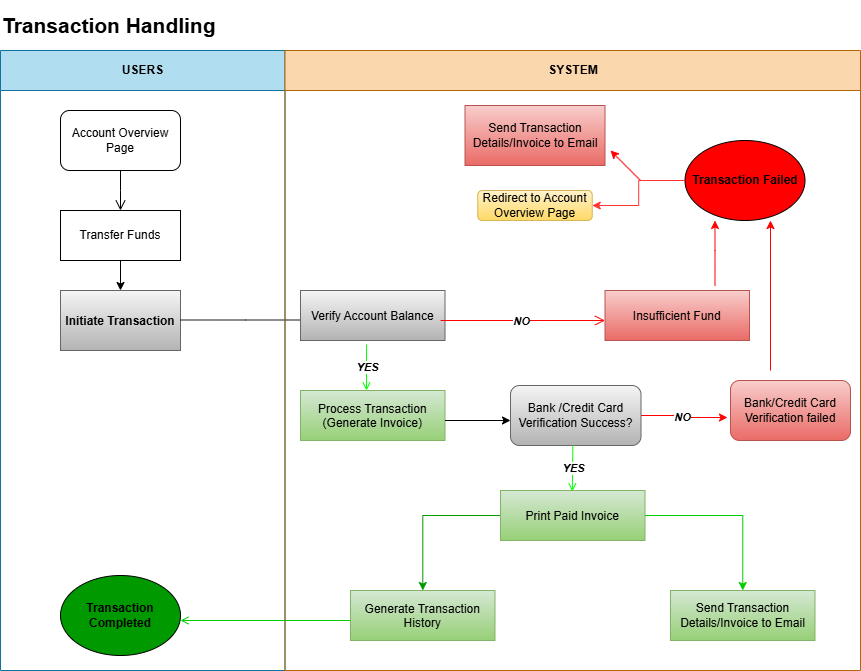

The diagram above was exported from draw.io. Its source (the exported page's mxGraphModel, read from the mxfile embedded in the PNG):
<mxGraphModel dx="1434" dy="746" grid="1" gridSize="10" guides="1" tooltips="1" connect="1" arrows="1" fold="1" page="1" pageScale="1" pageWidth="827" pageHeight="1169" background="none" math="0" shadow="0">
  <root>
    <mxCell id="0" />
    <mxCell id="1" parent="0" />
    <mxCell id="ajkcSJGfrXjM4uJGwbG1-1" value="USERS" style="swimlane;whiteSpace=wrap;fillColor=#b1ddf0;strokeColor=#10739e;startSize=40;" vertex="1" parent="1">
      <mxGeometry x="50" y="60" width="284.5" height="620" as="geometry" />
    </mxCell>
    <mxCell id="ajkcSJGfrXjM4uJGwbG1-2" value="" style="edgeStyle=elbowEdgeStyle;elbow=horizontal;verticalAlign=bottom;endArrow=open;endSize=8;strokeColor=#000000;endFill=1;rounded=0;fillColor=#a0522d;" edge="1" parent="ajkcSJGfrXjM4uJGwbG1-1" target="ajkcSJGfrXjM4uJGwbG1-31">
      <mxGeometry x="100" y="40" as="geometry">
        <mxPoint x="120" y="160" as="targetPoint" />
        <mxPoint x="120" y="120" as="sourcePoint" />
      </mxGeometry>
    </mxCell>
    <mxCell id="ajkcSJGfrXjM4uJGwbG1-3" value="Initiate Transaction" style="fontStyle=1;fillColor=#f5f5f5;gradientColor=#b3b3b3;strokeColor=#666666;" vertex="1" parent="ajkcSJGfrXjM4uJGwbG1-1">
      <mxGeometry x="60" y="240" width="120" height="60" as="geometry" />
    </mxCell>
    <mxCell id="ajkcSJGfrXjM4uJGwbG1-4" value="" style="endArrow=open;strokeColor=#00CC00;endFill=1;rounded=0" edge="1" parent="ajkcSJGfrXjM4uJGwbG1-1">
      <mxGeometry relative="1" as="geometry">
        <mxPoint x="350" y="570" as="sourcePoint" />
        <mxPoint x="180" y="569.9999999999999" as="targetPoint" />
      </mxGeometry>
    </mxCell>
    <mxCell id="ajkcSJGfrXjM4uJGwbG1-5" value="" style="edgeStyle=elbowEdgeStyle;elbow=horizontal;verticalAlign=bottom;endArrow=open;endSize=8;strokeColor=#1A1A1A;endFill=1;rounded=0;exitX=1;exitY=0.5;exitDx=0;exitDy=0;entryX=0;entryY=0.5;entryDx=0;entryDy=0;" edge="1" parent="ajkcSJGfrXjM4uJGwbG1-1">
      <mxGeometry x="320" y="20" as="geometry">
        <mxPoint x="310" y="269.4999999999999" as="targetPoint" />
        <mxPoint x="180" y="269.4999999999999" as="sourcePoint" />
      </mxGeometry>
    </mxCell>
    <mxCell id="ajkcSJGfrXjM4uJGwbG1-6" value="&lt;b&gt;Transaction Completed&lt;/b&gt;" style="ellipse;whiteSpace=wrap;html=1;fillColor=light-dark(#009900,var(--ge-dark-color, #121212));" vertex="1" parent="ajkcSJGfrXjM4uJGwbG1-1">
      <mxGeometry x="60" y="525" width="120" height="80" as="geometry" />
    </mxCell>
    <mxCell id="ajkcSJGfrXjM4uJGwbG1-7" value="Account Overview Page" style="rounded=1;whiteSpace=wrap;html=1;" vertex="1" parent="ajkcSJGfrXjM4uJGwbG1-1">
      <mxGeometry x="60" y="60" width="120" height="60" as="geometry" />
    </mxCell>
    <mxCell id="ajkcSJGfrXjM4uJGwbG1-32" value="" style="edgeStyle=orthogonalEdgeStyle;rounded=0;orthogonalLoop=1;jettySize=auto;html=1;" edge="1" parent="ajkcSJGfrXjM4uJGwbG1-1" source="ajkcSJGfrXjM4uJGwbG1-31" target="ajkcSJGfrXjM4uJGwbG1-3">
      <mxGeometry relative="1" as="geometry" />
    </mxCell>
    <mxCell id="ajkcSJGfrXjM4uJGwbG1-31" value="Transfer Funds" style="rounded=0;whiteSpace=wrap;html=1;" vertex="1" parent="ajkcSJGfrXjM4uJGwbG1-1">
      <mxGeometry x="60" y="160" width="120" height="50" as="geometry" />
    </mxCell>
    <mxCell id="ajkcSJGfrXjM4uJGwbG1-9" value="SYSTEM" style="swimlane;whiteSpace=wrap;fillColor=#fad7ac;strokeColor=#b46504;fontStyle=1;startSize=40;" vertex="1" parent="1">
      <mxGeometry x="334.5" y="60" width="575.5" height="620" as="geometry" />
    </mxCell>
    <mxCell id="ajkcSJGfrXjM4uJGwbG1-10" value="Verify Account Balance" style="fillColor=#f5f5f5;gradientColor=#b3b3b3;strokeColor=#666666;" vertex="1" parent="ajkcSJGfrXjM4uJGwbG1-9">
      <mxGeometry x="15.5" y="240" width="144.5" height="50" as="geometry" />
    </mxCell>
    <mxCell id="ajkcSJGfrXjM4uJGwbG1-56" style="edgeStyle=orthogonalEdgeStyle;rounded=0;orthogonalLoop=1;jettySize=auto;html=1;exitX=0.5;exitY=0;exitDx=0;exitDy=0;" edge="1" parent="ajkcSJGfrXjM4uJGwbG1-9" source="ajkcSJGfrXjM4uJGwbG1-11">
      <mxGeometry relative="1" as="geometry">
        <mxPoint x="88" y="339.9999999999999" as="targetPoint" />
      </mxGeometry>
    </mxCell>
    <mxCell id="ajkcSJGfrXjM4uJGwbG1-11" value="Process Transaction&#10;(Generate Invoice)" style="fillColor=#d5e8d4;gradientColor=#97d077;strokeColor=#82b366;" vertex="1" parent="ajkcSJGfrXjM4uJGwbG1-9">
      <mxGeometry x="15.5" y="340" width="144.5" height="50" as="geometry" />
    </mxCell>
    <mxCell id="ajkcSJGfrXjM4uJGwbG1-12" value="" style="endArrow=open;strokeColor=#00FF00;endFill=1;rounded=0;exitX=0.457;exitY=1.08;exitDx=0;exitDy=0;exitPerimeter=0;" edge="1" parent="ajkcSJGfrXjM4uJGwbG1-9" source="ajkcSJGfrXjM4uJGwbG1-10">
      <mxGeometry relative="1" as="geometry">
        <mxPoint x="93.2896428571429" y="290" as="sourcePoint" />
        <mxPoint x="81.5" y="340" as="targetPoint" />
      </mxGeometry>
    </mxCell>
    <mxCell id="ajkcSJGfrXjM4uJGwbG1-13" value="&lt;i&gt;&lt;b&gt;YES&lt;/b&gt;&lt;/i&gt;" style="edgeLabel;html=1;align=center;verticalAlign=middle;resizable=0;points=[];" connectable="0" vertex="1" parent="ajkcSJGfrXjM4uJGwbG1-12">
      <mxGeometry relative="1" as="geometry">
        <mxPoint as="offset" />
      </mxGeometry>
    </mxCell>
    <mxCell id="ajkcSJGfrXjM4uJGwbG1-14" value="Generate Transaction &#10;History" style="fillColor=#d5e8d4;gradientColor=#97d077;strokeColor=#82b366;" vertex="1" parent="ajkcSJGfrXjM4uJGwbG1-9">
      <mxGeometry x="65.5" y="540" width="144.5" height="50" as="geometry" />
    </mxCell>
    <mxCell id="ajkcSJGfrXjM4uJGwbG1-17" value="Insufficient Fund" style="align=center;fillColor=#f8cecc;gradientColor=#ea6b66;strokeColor=#b85450;" vertex="1" parent="ajkcSJGfrXjM4uJGwbG1-9">
      <mxGeometry x="320" y="240" width="144.5" height="50" as="geometry" />
    </mxCell>
    <mxCell id="ajkcSJGfrXjM4uJGwbG1-18" value="" style="edgeStyle=elbowEdgeStyle;elbow=horizontal;verticalAlign=bottom;endArrow=open;endSize=8;strokeColor=#FF0000;endFill=1;rounded=0;exitX=0.969;exitY=0.6;exitDx=0;exitDy=0;entryX=0;entryY=0.6;entryDx=0;entryDy=0;exitPerimeter=0;entryPerimeter=0;" edge="1" parent="ajkcSJGfrXjM4uJGwbG1-9" source="ajkcSJGfrXjM4uJGwbG1-10" target="ajkcSJGfrXjM4uJGwbG1-17">
      <mxGeometry x="40" y="20" as="geometry">
        <mxPoint x="320" y="275.96" as="targetPoint" />
        <mxPoint x="165.5" y="270" as="sourcePoint" />
      </mxGeometry>
    </mxCell>
    <mxCell id="ajkcSJGfrXjM4uJGwbG1-19" value="&lt;b&gt;&lt;i&gt;NO&lt;/i&gt;&lt;/b&gt;" style="edgeLabel;html=1;align=center;verticalAlign=middle;resizable=0;points=[];" connectable="0" vertex="1" parent="ajkcSJGfrXjM4uJGwbG1-18">
      <mxGeometry relative="1" as="geometry">
        <mxPoint x="-2" as="offset" />
      </mxGeometry>
    </mxCell>
    <mxCell id="ajkcSJGfrXjM4uJGwbG1-24" value="" style="endArrow=classic;html=1;rounded=0;strokeColor=light-dark(#FF0000,#323200);" edge="1" parent="ajkcSJGfrXjM4uJGwbG1-9">
      <mxGeometry width="50" height="50" relative="1" as="geometry">
        <mxPoint x="430" y="235.47" as="sourcePoint" />
        <mxPoint x="430" y="170" as="targetPoint" />
        <Array as="points">
          <mxPoint x="430" y="215.47" />
          <mxPoint x="430" y="200" />
        </Array>
      </mxGeometry>
    </mxCell>
    <mxCell id="ajkcSJGfrXjM4uJGwbG1-28" value="&lt;font style=&quot;color: rgb(0, 0, 0);&quot;&gt;&lt;b&gt;Transaction Failed&lt;/b&gt;&lt;/font&gt;" style="ellipse;whiteSpace=wrap;html=1;fontColor=#FF3333;fillColor=light-dark(#FF0000,var(--ge-dark-color, #121212));" vertex="1" parent="ajkcSJGfrXjM4uJGwbG1-9">
      <mxGeometry x="400" y="90" width="120" height="80" as="geometry" />
    </mxCell>
    <mxCell id="ajkcSJGfrXjM4uJGwbG1-29" value="Redirect to Account Overview Page" style="rounded=1;whiteSpace=wrap;html=1;fillColor=#fff2cc;gradientColor=#ffd966;strokeColor=#d6b656;" vertex="1" parent="ajkcSJGfrXjM4uJGwbG1-9">
      <mxGeometry x="192.75" y="140" width="114.5" height="30" as="geometry" />
    </mxCell>
    <mxCell id="ajkcSJGfrXjM4uJGwbG1-40" style="edgeStyle=orthogonalEdgeStyle;rounded=0;orthogonalLoop=1;jettySize=auto;html=1;strokeColor=#FF0000;exitX=1;exitY=0.5;exitDx=0;exitDy=0;entryX=-0.025;entryY=0.617;entryDx=0;entryDy=0;entryPerimeter=0;" edge="1" parent="ajkcSJGfrXjM4uJGwbG1-9" source="ajkcSJGfrXjM4uJGwbG1-34" target="ajkcSJGfrXjM4uJGwbG1-47">
      <mxGeometry relative="1" as="geometry">
        <mxPoint x="435.5" y="370" as="targetPoint" />
        <mxPoint x="342.25" y="364.5" as="sourcePoint" />
      </mxGeometry>
    </mxCell>
    <mxCell id="ajkcSJGfrXjM4uJGwbG1-42" value="&lt;b&gt;&lt;i&gt;NO&lt;/i&gt;&lt;/b&gt;" style="edgeLabel;html=1;align=center;verticalAlign=middle;resizable=0;points=[];" vertex="1" connectable="0" parent="ajkcSJGfrXjM4uJGwbG1-40">
      <mxGeometry x="-0.0706" y="-1" relative="1" as="geometry">
        <mxPoint as="offset" />
      </mxGeometry>
    </mxCell>
    <mxCell id="ajkcSJGfrXjM4uJGwbG1-34" value="Bank /Credit Card&lt;br&gt;Verification Success?" style="rounded=1;whiteSpace=wrap;html=1;fillColor=#f5f5f5;gradientColor=#b3b3b3;strokeColor=#666666;" vertex="1" parent="ajkcSJGfrXjM4uJGwbG1-9">
      <mxGeometry x="225.5" y="335" width="130.5" height="60" as="geometry" />
    </mxCell>
    <mxCell id="ajkcSJGfrXjM4uJGwbG1-39" value="" style="endArrow=classic;html=1;rounded=0;strokeColor=#FF0000;" edge="1" parent="ajkcSJGfrXjM4uJGwbG1-9">
      <mxGeometry width="50" height="50" relative="1" as="geometry">
        <mxPoint x="355.5" y="130" as="sourcePoint" />
        <mxPoint x="325.5" y="100" as="targetPoint" />
      </mxGeometry>
    </mxCell>
    <mxCell id="ajkcSJGfrXjM4uJGwbG1-46" value="" style="endArrow=classic;html=1;rounded=0;strokeColor=#FF0000;" edge="1" parent="ajkcSJGfrXjM4uJGwbG1-9">
      <mxGeometry width="50" height="50" relative="1" as="geometry">
        <mxPoint x="485.5" y="320" as="sourcePoint" />
        <mxPoint x="485.5" y="170" as="targetPoint" />
      </mxGeometry>
    </mxCell>
    <mxCell id="ajkcSJGfrXjM4uJGwbG1-47" value="Bank/Credit Card&lt;br&gt;Verification failed" style="rounded=1;whiteSpace=wrap;html=1;fillColor=#f8cecc;gradientColor=#ea6b66;strokeColor=#b85450;" vertex="1" parent="ajkcSJGfrXjM4uJGwbG1-9">
      <mxGeometry x="445.5" y="330" width="120" height="60" as="geometry" />
    </mxCell>
    <mxCell id="ajkcSJGfrXjM4uJGwbG1-53" value="" style="endArrow=classic;html=1;rounded=0;" edge="1" parent="ajkcSJGfrXjM4uJGwbG1-9">
      <mxGeometry width="50" height="50" relative="1" as="geometry">
        <mxPoint x="160" y="370" as="sourcePoint" />
        <mxPoint x="225.5" y="370" as="targetPoint" />
      </mxGeometry>
    </mxCell>
    <mxCell id="ajkcSJGfrXjM4uJGwbG1-54" value="" style="endArrow=open;strokeColor=#00FF00;endFill=1;rounded=0;exitX=0.457;exitY=1.08;exitDx=0;exitDy=0;exitPerimeter=0;" edge="1" parent="ajkcSJGfrXjM4uJGwbG1-9">
      <mxGeometry relative="1" as="geometry">
        <mxPoint x="287.83000000000004" y="395" as="sourcePoint" />
        <mxPoint x="287.33000000000004" y="441" as="targetPoint" />
      </mxGeometry>
    </mxCell>
    <mxCell id="ajkcSJGfrXjM4uJGwbG1-55" value="&lt;i&gt;&lt;b&gt;YES&lt;/b&gt;&lt;/i&gt;" style="edgeLabel;html=1;align=center;verticalAlign=middle;resizable=0;points=[];" connectable="0" vertex="1" parent="ajkcSJGfrXjM4uJGwbG1-54">
      <mxGeometry relative="1" as="geometry">
        <mxPoint as="offset" />
      </mxGeometry>
    </mxCell>
    <mxCell id="ajkcSJGfrXjM4uJGwbG1-61" value="" style="edgeStyle=orthogonalEdgeStyle;rounded=0;orthogonalLoop=1;jettySize=auto;html=1;strokeColor=#009900;" edge="1" parent="ajkcSJGfrXjM4uJGwbG1-9" source="ajkcSJGfrXjM4uJGwbG1-60" target="ajkcSJGfrXjM4uJGwbG1-14">
      <mxGeometry relative="1" as="geometry" />
    </mxCell>
    <mxCell id="ajkcSJGfrXjM4uJGwbG1-63" style="edgeStyle=orthogonalEdgeStyle;rounded=0;orthogonalLoop=1;jettySize=auto;html=1;entryX=0.5;entryY=0;entryDx=0;entryDy=0;strokeColor=#00CC00;" edge="1" parent="ajkcSJGfrXjM4uJGwbG1-9" source="ajkcSJGfrXjM4uJGwbG1-60" target="ajkcSJGfrXjM4uJGwbG1-62">
      <mxGeometry relative="1" as="geometry" />
    </mxCell>
    <mxCell id="ajkcSJGfrXjM4uJGwbG1-60" value="Print Paid Invoice" style="fillColor=#d5e8d4;gradientColor=#97d077;strokeColor=#82b366;" vertex="1" parent="ajkcSJGfrXjM4uJGwbG1-9">
      <mxGeometry x="215.5" y="440" width="144.5" height="50" as="geometry" />
    </mxCell>
    <mxCell id="ajkcSJGfrXjM4uJGwbG1-62" value="Send Transaction Details/Invoice to Email" style="rounded=0;whiteSpace=wrap;html=1;fillColor=#d5e8d4;gradientColor=#97d077;strokeColor=#82b366;" vertex="1" parent="ajkcSJGfrXjM4uJGwbG1-9">
      <mxGeometry x="385.5" y="540" width="144.5" height="50" as="geometry" />
    </mxCell>
    <mxCell id="ajkcSJGfrXjM4uJGwbG1-65" value="" style="edgeStyle=orthogonalEdgeStyle;rounded=0;orthogonalLoop=1;jettySize=auto;html=1;strokeColor=#FF3333;" edge="1" parent="ajkcSJGfrXjM4uJGwbG1-9" source="ajkcSJGfrXjM4uJGwbG1-28" target="ajkcSJGfrXjM4uJGwbG1-29">
      <mxGeometry relative="1" as="geometry" />
    </mxCell>
    <mxCell id="ajkcSJGfrXjM4uJGwbG1-64" value="Send Transaction Details/Invoice to Email" style="rounded=0;whiteSpace=wrap;html=1;fillColor=#f8cecc;gradientColor=#ea6b66;strokeColor=#b85450;" vertex="1" parent="ajkcSJGfrXjM4uJGwbG1-9">
      <mxGeometry x="180" y="55" width="140" height="60" as="geometry" />
    </mxCell>
    <mxCell id="ajkcSJGfrXjM4uJGwbG1-66" value="&lt;font style=&quot;font-size: 21px; color: rgb(0, 0, 0);&quot;&gt;&lt;b style=&quot;&quot;&gt;Transaction Handling&lt;/b&gt;&lt;/font&gt;" style="text;html=1;align=left;verticalAlign=middle;whiteSpace=wrap;rounded=0;labelBackgroundColor=#FFFFFF;" vertex="1" parent="1">
      <mxGeometry x="50" y="10" width="400" height="50" as="geometry" />
    </mxCell>
  </root>
</mxGraphModel>